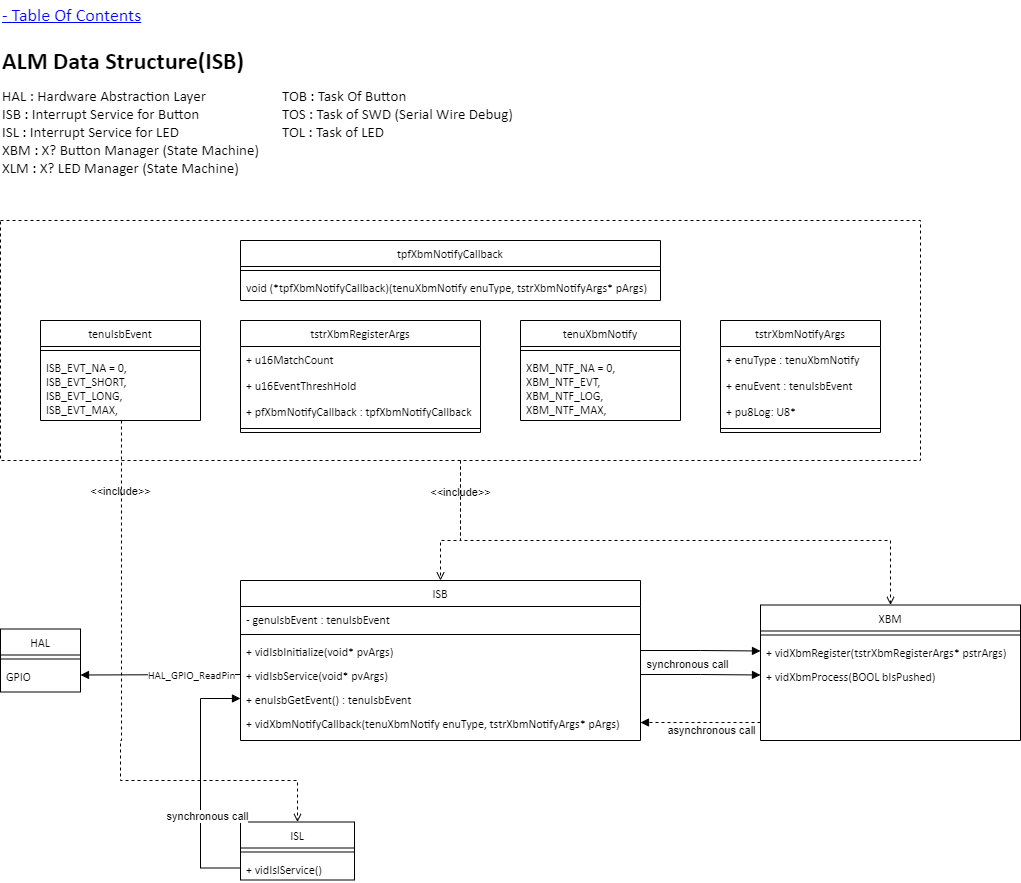

The diagram above was exported from draw.io. Its source (the exported page's mxGraphModel, read from the mxfile embedded in the PNG):
<mxGraphModel dx="1434" dy="844" grid="1" gridSize="10" guides="1" tooltips="1" connect="1" arrows="1" fold="1" page="1" pageScale="1" pageWidth="1654" pageHeight="1169" math="0" shadow="0">
  <root>
    <mxCell id="Oosb-sAihI5lRx_bydXu-0" />
    <mxCell id="Oosb-sAihI5lRx_bydXu-1" parent="Oosb-sAihI5lRx_bydXu-0" />
    <mxCell id="Oosb-sAihI5lRx_bydXu-5" value="&lt;h1 style=&quot;margin-top: 0px;&quot;&gt;ALM Data Structure(ISB)&lt;/h1&gt;" style="text;html=1;whiteSpace=wrap;overflow=hidden;rounded=0;fontFamily=Calibri;" parent="Oosb-sAihI5lRx_bydXu-1" vertex="1">
      <mxGeometry x="40" y="40" width="420" height="50" as="geometry" />
    </mxCell>
    <mxCell id="Oosb-sAihI5lRx_bydXu-6" value="&lt;span style=&quot;font-size: 15px;&quot;&gt;HAL : Hardware Abstraction Layer&lt;/span&gt;&lt;div style=&quot;font-size: 15px;&quot;&gt;&lt;span style=&quot;font-size: 15px;&quot;&gt;ISB : Interrupt Service for Button&lt;/span&gt;&lt;/div&gt;&lt;div style=&quot;font-size: 15px;&quot;&gt;&lt;div style=&quot;font-size: 15px;&quot;&gt;&lt;span style=&quot;font-size: 15px;&quot;&gt;ISL : Interrupt Service for LED&lt;/span&gt;&lt;/div&gt;&lt;div style=&quot;font-size: 15px;&quot;&gt;&lt;span style=&quot;font-size: 15px;&quot;&gt;XBM : X? Button Manager (State Machine)&lt;/span&gt;&lt;/div&gt;&lt;div style=&quot;font-size: 15px;&quot;&gt;&lt;span style=&quot;font-size: 15px;&quot;&gt;XLM : X? LED Manager&amp;nbsp;&lt;/span&gt;(State Machine)&lt;/div&gt;&lt;/div&gt;&lt;div style=&quot;font-size: 15px;&quot;&gt;&lt;span style=&quot;font-size: 15px;&quot;&gt;&lt;br style=&quot;font-size: 15px;&quot;&gt;&lt;/span&gt;&lt;/div&gt;" style="text;html=1;align=left;verticalAlign=top;whiteSpace=wrap;rounded=0;fontFamily=Calibri;labelBackgroundColor=default;fontSize=15;" parent="Oosb-sAihI5lRx_bydXu-1" vertex="1">
      <mxGeometry x="40" y="80" width="260" height="100" as="geometry" />
    </mxCell>
    <mxCell id="Oosb-sAihI5lRx_bydXu-7" value="&lt;div style=&quot;font-size: 15px;&quot;&gt;&lt;span style=&quot;font-size: 15px;&quot;&gt;TOB : Task Of Button&lt;/span&gt;&lt;/div&gt;&lt;div style=&quot;font-size: 15px;&quot;&gt;&lt;span style=&quot;font-size: 15px;&quot;&gt;TOS : Task of SWD (Serial Wire Debug)&lt;/span&gt;&lt;/div&gt;&lt;div style=&quot;font-size: 15px;&quot;&gt;TOL : Task of LED&lt;span style=&quot;font-size: 15px;&quot;&gt;&lt;br&gt;&lt;/span&gt;&lt;/div&gt;" style="text;html=1;align=left;verticalAlign=top;whiteSpace=wrap;rounded=0;fontFamily=Calibri;labelBackgroundColor=default;fontSize=15;" parent="Oosb-sAihI5lRx_bydXu-1" vertex="1">
      <mxGeometry x="320" y="80" width="260" height="80" as="geometry" />
    </mxCell>
    <mxCell id="Oosb-sAihI5lRx_bydXu-23" value="tenuIsbEvent" style="swimlane;fontStyle=0;align=center;verticalAlign=top;childLayout=stackLayout;horizontal=1;startSize=26;horizontalStack=0;resizeParent=1;resizeLast=0;collapsible=1;marginBottom=0;rounded=0;shadow=0;strokeWidth=1;fontFamily=Calibri;" parent="Oosb-sAihI5lRx_bydXu-1" vertex="1">
      <mxGeometry x="80" y="320" width="160" height="100" as="geometry">
        <mxRectangle x="280" y="240" width="170" height="26" as="alternateBounds" />
      </mxGeometry>
    </mxCell>
    <mxCell id="Oosb-sAihI5lRx_bydXu-24" value="" style="line;html=1;strokeWidth=1;align=left;verticalAlign=middle;spacingTop=-1;spacingLeft=3;spacingRight=3;rotatable=0;labelPosition=right;points=[];portConstraint=eastwest;fontFamily=Calibri;" parent="Oosb-sAihI5lRx_bydXu-23" vertex="1">
      <mxGeometry y="26" width="160" height="8" as="geometry" />
    </mxCell>
    <mxCell id="Oosb-sAihI5lRx_bydXu-25" value="ISB_EVT_NA = 0,&#10;ISB_EVT_SHORT,&#10;ISB_EVT_LONG,&#10;ISB_EVT_MAX," style="text;align=left;verticalAlign=top;spacingLeft=4;spacingRight=4;overflow=hidden;rotatable=0;points=[[0,0.5],[1,0.5]];portConstraint=eastwest;fontFamily=Calibri;" parent="Oosb-sAihI5lRx_bydXu-23" vertex="1">
      <mxGeometry y="34" width="160" height="66" as="geometry" />
    </mxCell>
    <mxCell id="Oosb-sAihI5lRx_bydXu-26" value="ISB" style="swimlane;fontStyle=0;align=center;verticalAlign=top;childLayout=stackLayout;horizontal=1;startSize=26;horizontalStack=0;resizeParent=1;resizeLast=0;collapsible=1;marginBottom=0;rounded=0;shadow=0;strokeWidth=1;fontFamily=Calibri;" parent="Oosb-sAihI5lRx_bydXu-1" vertex="1">
      <mxGeometry x="280" y="580" width="400" height="160" as="geometry">
        <mxRectangle x="40" y="560" width="160" height="26" as="alternateBounds" />
      </mxGeometry>
    </mxCell>
    <mxCell id="Oosb-sAihI5lRx_bydXu-27" value="- genuIsbEvent : tenuIsbEvent" style="text;align=left;verticalAlign=top;spacingLeft=4;spacingRight=4;overflow=hidden;rotatable=0;points=[[0,0.5],[1,0.5]];portConstraint=eastwest;fontFamily=Calibri;" parent="Oosb-sAihI5lRx_bydXu-26" vertex="1">
      <mxGeometry y="26" width="400" height="24" as="geometry" />
    </mxCell>
    <mxCell id="Oosb-sAihI5lRx_bydXu-28" value="" style="line;html=1;strokeWidth=1;align=left;verticalAlign=middle;spacingTop=-1;spacingLeft=3;spacingRight=3;rotatable=0;labelPosition=right;points=[];portConstraint=eastwest;fontFamily=Calibri;" parent="Oosb-sAihI5lRx_bydXu-26" vertex="1">
      <mxGeometry y="50" width="400" height="8" as="geometry" />
    </mxCell>
    <mxCell id="Oosb-sAihI5lRx_bydXu-29" value="+ vidIsbInitialize(void* pvArgs)" style="text;align=left;verticalAlign=top;spacingLeft=4;spacingRight=4;overflow=hidden;rotatable=0;points=[[0,0.5],[1,0.5]];portConstraint=eastwest;fontFamily=Calibri;" parent="Oosb-sAihI5lRx_bydXu-26" vertex="1">
      <mxGeometry y="58" width="400" height="24" as="geometry" />
    </mxCell>
    <mxCell id="Oosb-sAihI5lRx_bydXu-30" value="+ vidIsbService(void* pvArgs)" style="text;align=left;verticalAlign=top;spacingLeft=4;spacingRight=4;overflow=hidden;rotatable=0;points=[[0,0.5],[1,0.5]];portConstraint=eastwest;fontFamily=Calibri;" parent="Oosb-sAihI5lRx_bydXu-26" vertex="1">
      <mxGeometry y="82" width="400" height="24" as="geometry" />
    </mxCell>
    <mxCell id="Oosb-sAihI5lRx_bydXu-31" value="+ enuIsbGetEvent() : tenuIsbEvent" style="text;align=left;verticalAlign=top;spacingLeft=4;spacingRight=4;overflow=hidden;rotatable=0;points=[[0,0.5],[1,0.5]];portConstraint=eastwest;fontFamily=Calibri;" parent="Oosb-sAihI5lRx_bydXu-26" vertex="1">
      <mxGeometry y="106" width="400" height="24" as="geometry" />
    </mxCell>
    <mxCell id="Oosb-sAihI5lRx_bydXu-32" value="+ vidXbmNotifyCallback(tenuXbmNotify enuType, tstrXbmNotifyArgs* pArgs)" style="text;align=left;verticalAlign=top;spacingLeft=4;spacingRight=4;overflow=hidden;rotatable=0;points=[[0,0.5],[1,0.5]];portConstraint=eastwest;fontFamily=Calibri;" parent="Oosb-sAihI5lRx_bydXu-26" vertex="1">
      <mxGeometry y="130" width="400" height="24" as="geometry" />
    </mxCell>
    <mxCell id="Oosb-sAihI5lRx_bydXu-48" value="ISL" style="swimlane;fontStyle=0;align=center;verticalAlign=top;childLayout=stackLayout;horizontal=1;startSize=26;horizontalStack=0;resizeParent=1;resizeLast=0;collapsible=1;marginBottom=0;rounded=0;shadow=0;strokeWidth=1;fontFamily=Calibri;" parent="Oosb-sAihI5lRx_bydXu-1" vertex="1">
      <mxGeometry x="280" y="821.5" width="114" height="58" as="geometry">
        <mxRectangle x="960" y="679" width="160" height="26" as="alternateBounds" />
      </mxGeometry>
    </mxCell>
    <mxCell id="Oosb-sAihI5lRx_bydXu-50" value="" style="line;html=1;strokeWidth=1;align=left;verticalAlign=middle;spacingTop=-1;spacingLeft=3;spacingRight=3;rotatable=0;labelPosition=right;points=[];portConstraint=eastwest;fontFamily=Calibri;" parent="Oosb-sAihI5lRx_bydXu-48" vertex="1">
      <mxGeometry y="26" width="114" height="8" as="geometry" />
    </mxCell>
    <mxCell id="Oosb-sAihI5lRx_bydXu-52" value="+ vidIslService()" style="text;align=left;verticalAlign=top;spacingLeft=4;spacingRight=4;overflow=hidden;rotatable=0;points=[[0,0.5],[1,0.5]];portConstraint=eastwest;fontFamily=Calibri;" parent="Oosb-sAihI5lRx_bydXu-48" vertex="1">
      <mxGeometry y="34" width="114" height="24" as="geometry" />
    </mxCell>
    <UserObject label="- Table Of Contents" link="data:page/id,uyasw3Yiyek08_nCWmJ0" id="Kfe7z2B2Nid-zoUX098N-0">
      <mxCell style="text;html=1;align=left;verticalAlign=middle;whiteSpace=wrap;rounded=0;fontStyle=4;fontFamily=Calibri;fontSize=18;fontColor=#0000FF;" parent="Oosb-sAihI5lRx_bydXu-1" vertex="1">
        <mxGeometry x="40" width="240" height="30" as="geometry" />
      </mxCell>
    </UserObject>
    <mxCell id="GgqcwekGJ6uHBu2szgol-0" value="XBM" style="swimlane;fontStyle=0;align=center;verticalAlign=top;childLayout=stackLayout;horizontal=1;startSize=26;horizontalStack=0;resizeParent=1;resizeLast=0;collapsible=1;marginBottom=0;rounded=0;shadow=0;strokeWidth=1;fontFamily=Calibri;" parent="Oosb-sAihI5lRx_bydXu-1" vertex="1">
      <mxGeometry x="800" y="604.5" width="260" height="135.5" as="geometry">
        <mxRectangle x="40" y="560" width="160" height="26" as="alternateBounds" />
      </mxGeometry>
    </mxCell>
    <mxCell id="GgqcwekGJ6uHBu2szgol-2" value="" style="line;html=1;strokeWidth=1;align=left;verticalAlign=middle;spacingTop=-1;spacingLeft=3;spacingRight=3;rotatable=0;labelPosition=right;points=[];portConstraint=eastwest;fontFamily=Calibri;" parent="GgqcwekGJ6uHBu2szgol-0" vertex="1">
      <mxGeometry y="26" width="260" height="8" as="geometry" />
    </mxCell>
    <mxCell id="GgqcwekGJ6uHBu2szgol-3" value="+ vidXbmRegister(tstrXbmRegisterArgs* pstrArgs)" style="text;align=left;verticalAlign=top;spacingLeft=4;spacingRight=4;overflow=hidden;rotatable=0;points=[[0,0.5],[1,0.5]];portConstraint=eastwest;fontFamily=Calibri;" parent="GgqcwekGJ6uHBu2szgol-0" vertex="1">
      <mxGeometry y="34" width="260" height="24" as="geometry" />
    </mxCell>
    <mxCell id="GgqcwekGJ6uHBu2szgol-4" value="+ vidXbmProcess(BOOL bIsPushed)" style="text;align=left;verticalAlign=top;spacingLeft=4;spacingRight=4;overflow=hidden;rotatable=0;points=[[0,0.5],[1,0.5]];portConstraint=eastwest;fontFamily=Calibri;" parent="GgqcwekGJ6uHBu2szgol-0" vertex="1">
      <mxGeometry y="58" width="260" height="24" as="geometry" />
    </mxCell>
    <mxCell id="Fr1Gf1bxGrP8-Fb0PnSZ-0" value="HAL" style="swimlane;fontStyle=0;align=center;verticalAlign=top;childLayout=stackLayout;horizontal=1;startSize=26;horizontalStack=0;resizeParent=1;resizeLast=0;collapsible=1;marginBottom=0;rounded=0;shadow=0;strokeWidth=1;fontFamily=Calibri;" parent="Oosb-sAihI5lRx_bydXu-1" vertex="1">
      <mxGeometry x="40" y="628.5" width="80" height="63" as="geometry">
        <mxRectangle x="40" y="560" width="160" height="26" as="alternateBounds" />
      </mxGeometry>
    </mxCell>
    <mxCell id="Fr1Gf1bxGrP8-Fb0PnSZ-1" value="" style="line;html=1;strokeWidth=1;align=left;verticalAlign=middle;spacingTop=-1;spacingLeft=3;spacingRight=3;rotatable=0;labelPosition=right;points=[];portConstraint=eastwest;fontFamily=Calibri;" parent="Fr1Gf1bxGrP8-Fb0PnSZ-0" vertex="1">
      <mxGeometry y="26" width="80" height="8" as="geometry" />
    </mxCell>
    <mxCell id="Fr1Gf1bxGrP8-Fb0PnSZ-2" value="GPIO" style="text;align=left;verticalAlign=top;spacingLeft=4;spacingRight=4;overflow=hidden;rotatable=0;points=[[0,0.5],[1,0.5]];portConstraint=eastwest;fontFamily=Calibri;" parent="Fr1Gf1bxGrP8-Fb0PnSZ-0" vertex="1">
      <mxGeometry y="34" width="80" height="24" as="geometry" />
    </mxCell>
    <mxCell id="JpJtZ3iFdFsvAA2uZNYy-0" value="" style="html=1;verticalAlign=bottom;labelBackgroundColor=none;endArrow=block;endFill=1;rounded=0;exitX=0;exitY=0.5;exitDx=0;exitDy=0;entryX=1;entryY=0.5;entryDx=0;entryDy=0;fontFamily=Calibri;" parent="Oosb-sAihI5lRx_bydXu-1" source="Oosb-sAihI5lRx_bydXu-30" target="Fr1Gf1bxGrP8-Fb0PnSZ-2" edge="1">
      <mxGeometry width="160" relative="1" as="geometry">
        <mxPoint x="345" y="284.5" as="sourcePoint" />
        <mxPoint x="119.99999999999996" y="284.53999999999996" as="targetPoint" />
      </mxGeometry>
    </mxCell>
    <mxCell id="JpJtZ3iFdFsvAA2uZNYy-1" value="HAL_GPIO_ReadPin" style="edgeLabel;html=1;align=center;verticalAlign=middle;resizable=0;points=[];fontFamily=Calibri;" parent="JpJtZ3iFdFsvAA2uZNYy-0" vertex="1" connectable="0">
      <mxGeometry x="-0.1605" y="-1" relative="1" as="geometry">
        <mxPoint x="18" y="1" as="offset" />
      </mxGeometry>
    </mxCell>
    <mxCell id="HRagwr9jCmz1H3g3NGTJ-0" value="" style="html=1;verticalAlign=bottom;labelBackgroundColor=none;endArrow=block;endFill=1;rounded=0;entryX=0;entryY=0.5;entryDx=0;entryDy=0;edgeStyle=orthogonalEdgeStyle;exitX=0;exitY=0.5;exitDx=0;exitDy=0;" parent="Oosb-sAihI5lRx_bydXu-1" source="Oosb-sAihI5lRx_bydXu-52" target="Oosb-sAihI5lRx_bydXu-31" edge="1">
      <mxGeometry width="160" relative="1" as="geometry">
        <mxPoint x="296" y="861.5" as="sourcePoint" />
        <mxPoint x="656" y="626.5" as="targetPoint" />
        <Array as="points">
          <mxPoint x="240" y="867.5" />
          <mxPoint x="240" y="698.5" />
        </Array>
      </mxGeometry>
    </mxCell>
    <mxCell id="HRagwr9jCmz1H3g3NGTJ-1" value="asynchronous call" style="edgeLabel;html=1;align=center;verticalAlign=middle;resizable=0;points=[];" parent="HRagwr9jCmz1H3g3NGTJ-0" vertex="1" connectable="0">
      <mxGeometry x="0.3706" y="1" relative="1" as="geometry">
        <mxPoint x="511" y="-7" as="offset" />
      </mxGeometry>
    </mxCell>
    <mxCell id="39ezEhNYe-PuVbPwQCXr-0" value="tenuXbmNotify" style="swimlane;fontStyle=0;align=center;verticalAlign=top;childLayout=stackLayout;horizontal=1;startSize=26;horizontalStack=0;resizeParent=1;resizeLast=0;collapsible=1;marginBottom=0;rounded=0;shadow=0;strokeWidth=1;fontFamily=Calibri;" parent="Oosb-sAihI5lRx_bydXu-1" vertex="1">
      <mxGeometry x="560" y="320" width="160" height="100" as="geometry">
        <mxRectangle x="280" y="240" width="170" height="26" as="alternateBounds" />
      </mxGeometry>
    </mxCell>
    <mxCell id="39ezEhNYe-PuVbPwQCXr-1" value="" style="line;html=1;strokeWidth=1;align=left;verticalAlign=middle;spacingTop=-1;spacingLeft=3;spacingRight=3;rotatable=0;labelPosition=right;points=[];portConstraint=eastwest;fontFamily=Calibri;" parent="39ezEhNYe-PuVbPwQCXr-0" vertex="1">
      <mxGeometry y="26" width="160" height="8" as="geometry" />
    </mxCell>
    <mxCell id="39ezEhNYe-PuVbPwQCXr-2" value="XBM_NTF_NA = 0,&#10;XBM_NTF_EVT,&#10;XBM_NTF_LOG,&#10;XBM_NTF_MAX," style="text;align=left;verticalAlign=top;spacingLeft=4;spacingRight=4;overflow=hidden;rotatable=0;points=[[0,0.5],[1,0.5]];portConstraint=eastwest;fontFamily=Calibri;" parent="39ezEhNYe-PuVbPwQCXr-0" vertex="1">
      <mxGeometry y="34" width="160" height="66" as="geometry" />
    </mxCell>
    <mxCell id="xrVdInhDJu8F04mnpa27-0" value="tstrXbmNotifyArgs" style="swimlane;fontStyle=0;align=center;verticalAlign=top;childLayout=stackLayout;horizontal=1;startSize=26;horizontalStack=0;resizeParent=1;resizeLast=0;collapsible=1;marginBottom=0;rounded=0;shadow=0;strokeWidth=1;fontFamily=Calibri;" parent="Oosb-sAihI5lRx_bydXu-1" vertex="1">
      <mxGeometry x="760" y="320" width="160" height="112" as="geometry">
        <mxRectangle x="280" y="320" width="160" height="26" as="alternateBounds" />
      </mxGeometry>
    </mxCell>
    <mxCell id="xrVdInhDJu8F04mnpa27-1" value="+ enuType : tenuXbmNotify" style="text;align=left;verticalAlign=top;spacingLeft=4;spacingRight=4;overflow=hidden;rotatable=0;points=[[0,0.5],[1,0.5]];portConstraint=eastwest;fontFamily=Calibri;" parent="xrVdInhDJu8F04mnpa27-0" vertex="1">
      <mxGeometry y="26" width="160" height="26" as="geometry" />
    </mxCell>
    <mxCell id="xrVdInhDJu8F04mnpa27-2" value="+ enuEvent : tenuIsbEvent" style="text;align=left;verticalAlign=top;spacingLeft=4;spacingRight=4;overflow=hidden;rotatable=0;points=[[0,0.5],[1,0.5]];portConstraint=eastwest;rounded=0;shadow=0;html=0;fontFamily=Calibri;" parent="xrVdInhDJu8F04mnpa27-0" vertex="1">
      <mxGeometry y="52" width="160" height="26" as="geometry" />
    </mxCell>
    <mxCell id="xrVdInhDJu8F04mnpa27-3" value="+ pu8Log: U8* " style="text;align=left;verticalAlign=top;spacingLeft=4;spacingRight=4;overflow=hidden;rotatable=0;points=[[0,0.5],[1,0.5]];portConstraint=eastwest;rounded=0;shadow=0;html=0;fontFamily=Calibri;" parent="xrVdInhDJu8F04mnpa27-0" vertex="1">
      <mxGeometry y="78" width="160" height="26" as="geometry" />
    </mxCell>
    <mxCell id="xrVdInhDJu8F04mnpa27-6" value="" style="line;html=1;strokeWidth=1;align=left;verticalAlign=middle;spacingTop=-1;spacingLeft=3;spacingRight=3;rotatable=0;labelPosition=right;points=[];portConstraint=eastwest;fontFamily=Calibri;" parent="xrVdInhDJu8F04mnpa27-0" vertex="1">
      <mxGeometry y="104" width="160" height="8" as="geometry" />
    </mxCell>
    <mxCell id="o1mwXTkVukfe9BLzoUE2-0" value="" style="html=1;verticalAlign=bottom;labelBackgroundColor=none;endArrow=block;endFill=1;rounded=0;entryX=1;entryY=0.5;entryDx=0;entryDy=0;dashed=1;fontFamily=Calibri;edgeStyle=orthogonalEdgeStyle;" parent="Oosb-sAihI5lRx_bydXu-1" target="Oosb-sAihI5lRx_bydXu-32" edge="1">
      <mxGeometry width="160" relative="1" as="geometry">
        <mxPoint x="800" y="722" as="sourcePoint" />
        <mxPoint x="546" y="485.5" as="targetPoint" />
        <Array as="points">
          <mxPoint x="740" y="722" />
        </Array>
      </mxGeometry>
    </mxCell>
    <mxCell id="o1mwXTkVukfe9BLzoUE2-2" value="synchronous call" style="edgeLabel;html=1;align=center;verticalAlign=middle;resizable=0;points=[];" parent="Oosb-sAihI5lRx_bydXu-1" vertex="1" connectable="0">
      <mxGeometry x="730" y="639.9966666666668" as="geometry">
        <mxPoint x="-4" y="24" as="offset" />
      </mxGeometry>
    </mxCell>
    <mxCell id="o1mwXTkVukfe9BLzoUE2-3" value="" style="html=1;verticalAlign=bottom;labelBackgroundColor=none;endArrow=block;endFill=1;rounded=0;entryX=0;entryY=0.5;entryDx=0;entryDy=0;edgeStyle=orthogonalEdgeStyle;exitX=1;exitY=0.5;exitDx=0;exitDy=0;" parent="Oosb-sAihI5lRx_bydXu-1" source="Oosb-sAihI5lRx_bydXu-29" target="GgqcwekGJ6uHBu2szgol-3" edge="1">
      <mxGeometry width="160" relative="1" as="geometry">
        <mxPoint x="706" y="651.5" as="sourcePoint" />
        <mxPoint x="873.48" y="694.292" as="targetPoint" />
        <Array as="points" />
      </mxGeometry>
    </mxCell>
    <mxCell id="o1mwXTkVukfe9BLzoUE2-10" value="tstrXbmRegisterArgs" style="swimlane;fontStyle=0;align=center;verticalAlign=top;childLayout=stackLayout;horizontal=1;startSize=26;horizontalStack=0;resizeParent=1;resizeLast=0;collapsible=1;marginBottom=0;rounded=0;shadow=0;strokeWidth=1;fontFamily=Calibri;" parent="Oosb-sAihI5lRx_bydXu-1" vertex="1">
      <mxGeometry x="280" y="320" width="240" height="112" as="geometry">
        <mxRectangle x="280" y="320" width="160" height="26" as="alternateBounds" />
      </mxGeometry>
    </mxCell>
    <mxCell id="o1mwXTkVukfe9BLzoUE2-11" value="+ u16MatchCount" style="text;align=left;verticalAlign=top;spacingLeft=4;spacingRight=4;overflow=hidden;rotatable=0;points=[[0,0.5],[1,0.5]];portConstraint=eastwest;fontFamily=Calibri;" parent="o1mwXTkVukfe9BLzoUE2-10" vertex="1">
      <mxGeometry y="26" width="240" height="26" as="geometry" />
    </mxCell>
    <mxCell id="jKOZ3BwpBTN91ChOttMu-1" value="+ u16EventThreshHold" style="text;align=left;verticalAlign=top;spacingLeft=4;spacingRight=4;overflow=hidden;rotatable=0;points=[[0,0.5],[1,0.5]];portConstraint=eastwest;fontFamily=Calibri;" parent="o1mwXTkVukfe9BLzoUE2-10" vertex="1">
      <mxGeometry y="52" width="240" height="26" as="geometry" />
    </mxCell>
    <mxCell id="o1mwXTkVukfe9BLzoUE2-12" value="+ pfXbmNotifyCallback : tpfXbmNotifyCallback" style="text;align=left;verticalAlign=top;spacingLeft=4;spacingRight=4;overflow=hidden;rotatable=0;points=[[0,0.5],[1,0.5]];portConstraint=eastwest;rounded=0;shadow=0;html=0;fontFamily=Calibri;" parent="o1mwXTkVukfe9BLzoUE2-10" vertex="1">
      <mxGeometry y="78" width="240" height="26" as="geometry" />
    </mxCell>
    <mxCell id="o1mwXTkVukfe9BLzoUE2-14" value="" style="line;html=1;strokeWidth=1;align=left;verticalAlign=middle;spacingTop=-1;spacingLeft=3;spacingRight=3;rotatable=0;labelPosition=right;points=[];portConstraint=eastwest;fontFamily=Calibri;" parent="o1mwXTkVukfe9BLzoUE2-10" vertex="1">
      <mxGeometry y="104" width="240" height="8" as="geometry" />
    </mxCell>
    <mxCell id="qv3LOZdY6K3x2MxQWtnM-0" value="tpfXbmNotifyCallback" style="swimlane;fontStyle=0;align=center;verticalAlign=top;childLayout=stackLayout;horizontal=1;startSize=26;horizontalStack=0;resizeParent=1;resizeLast=0;collapsible=1;marginBottom=0;rounded=0;shadow=0;strokeWidth=1;fontFamily=Calibri;" parent="Oosb-sAihI5lRx_bydXu-1" vertex="1">
      <mxGeometry x="280" y="240" width="420" height="60" as="geometry">
        <mxRectangle x="280" y="320" width="160" height="26" as="alternateBounds" />
      </mxGeometry>
    </mxCell>
    <mxCell id="qv3LOZdY6K3x2MxQWtnM-1" value="" style="line;html=1;strokeWidth=1;align=left;verticalAlign=middle;spacingTop=-1;spacingLeft=3;spacingRight=3;rotatable=0;labelPosition=right;points=[];portConstraint=eastwest;fontFamily=Calibri;" parent="qv3LOZdY6K3x2MxQWtnM-0" vertex="1">
      <mxGeometry y="26" width="420" height="8" as="geometry" />
    </mxCell>
    <mxCell id="qv3LOZdY6K3x2MxQWtnM-2" value="void (*tpfXbmNotifyCallback)(tenuXbmNotify enuType, tstrXbmNotifyArgs* pArgs)" style="text;align=left;verticalAlign=top;spacingLeft=4;spacingRight=4;overflow=hidden;rotatable=0;points=[[0,0.5],[1,0.5]];portConstraint=eastwest;fontFamily=Calibri;" parent="qv3LOZdY6K3x2MxQWtnM-0" vertex="1">
      <mxGeometry y="34" width="420" height="26" as="geometry" />
    </mxCell>
    <mxCell id="8UsQCV9OSlZBg5fR1jJ--0" value="&amp;lt;&amp;lt;include&amp;gt;&amp;gt;" style="html=1;verticalAlign=bottom;labelBackgroundColor=none;endArrow=open;endFill=0;dashed=1;rounded=0;entryX=0.5;entryY=0;entryDx=0;entryDy=0;edgeStyle=orthogonalEdgeStyle;exitX=0.506;exitY=1;exitDx=0;exitDy=0;exitPerimeter=0;" parent="Oosb-sAihI5lRx_bydXu-1" source="Oosb-sAihI5lRx_bydXu-25" target="Oosb-sAihI5lRx_bydXu-48" edge="1">
      <mxGeometry x="-0.7234" y="-1" width="160" relative="1" as="geometry">
        <mxPoint x="137" y="320" as="sourcePoint" />
        <mxPoint x="279" y="381" as="targetPoint" />
        <mxPoint as="offset" />
        <Array as="points">
          <mxPoint x="161" y="740" />
          <mxPoint x="160" y="740" />
          <mxPoint x="160" y="780" />
          <mxPoint x="337" y="780" />
        </Array>
      </mxGeometry>
    </mxCell>
    <mxCell id="8UsQCV9OSlZBg5fR1jJ--3" value="&amp;lt;&amp;lt;include&amp;gt;&amp;gt;" style="html=1;verticalAlign=bottom;labelBackgroundColor=none;endArrow=open;endFill=0;dashed=1;rounded=0;entryX=0.5;entryY=0;entryDx=0;entryDy=0;edgeStyle=orthogonalEdgeStyle;exitX=0.5;exitY=1;exitDx=0;exitDy=0;" parent="Oosb-sAihI5lRx_bydXu-1" target="GgqcwekGJ6uHBu2szgol-0" edge="1">
      <mxGeometry x="-0.8557" width="160" relative="1" as="geometry">
        <mxPoint x="500" y="460" as="sourcePoint" />
        <mxPoint x="1357" y="762" as="targetPoint" />
        <mxPoint as="offset" />
        <Array as="points">
          <mxPoint x="500" y="540" />
          <mxPoint x="930" y="540" />
        </Array>
      </mxGeometry>
    </mxCell>
    <mxCell id="8UsQCV9OSlZBg5fR1jJ--4" value="" style="html=1;verticalAlign=bottom;labelBackgroundColor=none;endArrow=open;endFill=0;dashed=1;rounded=0;entryX=0.5;entryY=0;entryDx=0;entryDy=0;edgeStyle=orthogonalEdgeStyle;exitX=0.5;exitY=1;exitDx=0;exitDy=0;" parent="Oosb-sAihI5lRx_bydXu-1" target="Oosb-sAihI5lRx_bydXu-26" edge="1">
      <mxGeometry x="-0.878" y="-1" width="160" relative="1" as="geometry">
        <mxPoint x="500" y="460" as="sourcePoint" />
        <mxPoint x="1150" y="585" as="targetPoint" />
        <mxPoint as="offset" />
        <Array as="points">
          <mxPoint x="500" y="540" />
          <mxPoint x="480" y="540" />
        </Array>
      </mxGeometry>
    </mxCell>
    <mxCell id="lWZrV2rMTSt_pFXtvpt4-0" value="" style="html=1;verticalAlign=bottom;labelBackgroundColor=none;endArrow=block;endFill=1;rounded=0;entryX=0;entryY=0.5;entryDx=0;entryDy=0;edgeStyle=orthogonalEdgeStyle;exitX=1;exitY=0.5;exitDx=0;exitDy=0;" parent="Oosb-sAihI5lRx_bydXu-1" source="Oosb-sAihI5lRx_bydXu-30" target="GgqcwekGJ6uHBu2szgol-4" edge="1">
      <mxGeometry width="160" relative="1" as="geometry">
        <mxPoint x="690" y="660" as="sourcePoint" />
        <mxPoint x="810" y="661" as="targetPoint" />
        <Array as="points" />
      </mxGeometry>
    </mxCell>
    <mxCell id="lWZrV2rMTSt_pFXtvpt4-1" value="synchronous call" style="edgeLabel;html=1;align=center;verticalAlign=middle;resizable=0;points=[];" parent="Oosb-sAihI5lRx_bydXu-1" vertex="1" connectable="0">
      <mxGeometry x="250" y="791.4966666666668" as="geometry">
        <mxPoint x="-4" y="24" as="offset" />
      </mxGeometry>
    </mxCell>
    <mxCell id="1MalEnAu9lc00A3aOks4-0" value="" style="rounded=0;whiteSpace=wrap;html=1;fillColor=none;dashed=1;" parent="Oosb-sAihI5lRx_bydXu-1" vertex="1">
      <mxGeometry x="40" y="220" width="920" height="240" as="geometry" />
    </mxCell>
  </root>
</mxGraphModel>